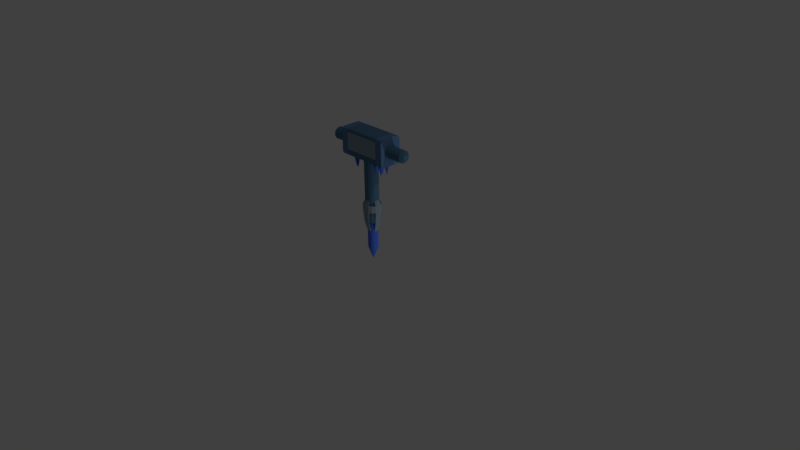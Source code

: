 # Source: frozenhammer.blend  (saved by Blender 2.77.0; exported with 4.5.12 LTS)
import bpy
from mathutils import Matrix  # noqa: F401  (used for matrix-valued properties, if any)

bpy.ops.wm.read_factory_settings(use_empty=True)
scene = bpy.context.scene
scene.name = 'Scene'

# ---- collections
col_collection_1 = bpy.data.collections.new('Collection 1'); scene.collection.children.link(col_collection_1)

# ---- materials (node trees are filled in below, after node groups)
mat_blue = bpy.data.materials.new('blue')
mat_blue.alpha_threshold = 0.0
mat_blue.use_transparent_shadow = False
mat_blue.diffuse_color = (0.073, 0.165, 0.8, 1.0)
mat_blue.roughness = 0.5
mat_gray = bpy.data.materials.new('gray')
mat_gray.alpha_threshold = 0.0
mat_gray.use_transparent_shadow = False
mat_gray.diffuse_color = (0.2469, 0.3279, 0.3931, 1.0)
mat_gray.roughness = 0.5
mat_orange = bpy.data.materials.new('orange')
mat_orange.alpha_threshold = 0.0
mat_orange.use_transparent_shadow = False
mat_orange.diffuse_color = (0.09914, 0.197, 0.3757, 1.0)
mat_orange.roughness = 0.5
mat_black = bpy.data.materials.new('black')
mat_black.alpha_threshold = 0.0
mat_black.use_transparent_shadow = False
mat_black.diffuse_color = (0.07466, 0.1701, 0.2738, 1.0)
mat_black.roughness = 0.5
mat_blue2 = bpy.data.materials.new('blue2')
mat_blue2.alpha_threshold = 0.0
mat_blue2.use_transparent_shadow = False
mat_blue2.diffuse_color = (0.073, 0.165, 0.8, 1.0)
mat_blue2.roughness = 0.5

# ---- material node trees

# ---- world
world_world = bpy.data.worlds.new('World'); scene.world = world_world
world_world.color = (0.05088, 0.05088, 0.05088)
world_world.use_sun_shadow = False
world_world.sun_shadow_jitter_overblur = 0.0
world_world.cycles.sampling_method = 'MANUAL'

# ---- cameras
cam_camera = bpy.data.cameras.new('Camera')
cam_camera.clip_end = 100.0
cam_camera.lens = 35.0
cam_camera.sensor_width = 32.0
cam_camera.sensor_height = 18.0
cam_camera.ortho_scale = 7.314
cam_camera.dof.focus_distance = 0.0
cam_camera.dof.aperture_fstop = 128.0

# ---- lights
light_lamp = bpy.data.lights.new('Lamp', 'POINT')
light_lamp.transmission_factor = 0.0
light_lamp.cutoff_distance = 30.0
light_lamp.energy = 100.0
light_lamp.shadow_buffer_clip_start = 1.001
light_lamp.shadow_soft_size = 0.1
light_lamp.shadow_maximum_resolution = 0.006
light_lamp.use_absolute_resolution = True
light_lamp_001 = bpy.data.lights.new('Lamp.001', 'POINT')
light_lamp_001.transmission_factor = 0.0
light_lamp_001.cutoff_distance = 30.0
light_lamp_001.energy = 100.0
light_lamp_001.shadow_buffer_clip_start = 1.001
light_lamp_001.shadow_soft_size = 0.1
light_lamp_001.shadow_maximum_resolution = 0.006
light_lamp_001.use_absolute_resolution = True

# ---- meshes
me_cylinder_005 = bpy.data.meshes.new('Cylinder.005')
me_cylinder_005.from_pydata([(0.0, 1.0, -1.0), (0.0, 1.0, -0.5322), (0.5878, 0.809, -1.0), (0.5878, 0.809, -0.5322), (0.9511, 0.309, -1.0), (0.9511, 0.309, -0.5322), (0.9511, -0.309, -1.0), (0.9511, -0.309, -0.5322), (0.5878, -0.809, -1.0), (0.5878, -0.809, -0.5322), (-8.742e-08, -1.0, -1.0), (-8.742e-08, -1.0, -0.5322), (-0.5878, -0.809, -1.0), (-0.5878, -0.809, -0.5322), (-0.9511, -0.309, -1.0), (-0.9511, -0.309, -0.5322), (-0.9511, 0.309, -1.0), (-0.9511, 0.309, -0.5322), (-0.5878, 0.809, -1.0), (-0.5878, 0.809, -0.5322), (2.815e-08, 0.07827, -5.207), (0.046, 0.06332, -5.207), (0.07444, 0.02419, -5.207), (0.07444, -0.02419, -5.207), (0.046, -0.06332, -5.207), (2.131e-08, -0.07827, -5.207), (-0.046, -0.06332, -5.207), (-0.07444, -0.02419, -5.207), (-0.07444, 0.02419, -5.207), (-0.046, 0.06332, -5.207)], [], [(0, 1, 3, 2), (2, 3, 5, 4), (4, 5, 7, 6), (6, 7, 9, 8), (8, 9, 11, 10), (10, 11, 13, 12), (12, 13, 15, 14), (14, 15, 17, 16), (3, 1, 19, 17, 15, 13, 11, 9, 7, 5), (16, 17, 19, 18), (18, 19, 1, 0), (16, 18, 29, 28), (20, 21, 22, 23, 24, 25, 26, 27, 28, 29), (14, 16, 28, 27), (12, 14, 27, 26), (10, 12, 26, 25), (8, 10, 25, 24), (6, 8, 24, 23), (0, 2, 21, 20), (4, 6, 23, 22), (2, 4, 22, 21), (18, 0, 20, 29)])
me_cylinder_005.materials.append(mat_blue)
me_cylinder_005.use_remesh_preserve_volume = False
me_cylinder_005.use_remesh_preserve_attributes = False
me_cylinder_005.use_mirror_vertex_groups = False
me_cylinder_005.update()
me_cube_001 = bpy.data.meshes.new('Cube.001')
me_cube_001.from_pydata([(-1.0, -1.0, -0.5), (-1.0, -1.0, 0.5), (-1.0, 1.0, -0.5), (-1.0, 1.0, 0.5), (1.0, -1.0, -0.5), (1.0, -1.0, 0.5), (1.0, 1.0, -0.5), (1.0, 1.0, 0.5), (-1.0, -1.0, 0.7451), (-1.0, -0.7451, 1.0), (-1.0, -0.9253, 0.9253), (-1.0, 0.7451, 1.0), (-1.0, 1.0, 0.7451), (-1.0, 0.9253, 0.9253), (1.0, 1.0, 0.7451), (1.0, 0.7451, 1.0), (1.0, 0.9253, 0.9253), (1.0, -0.7451, 1.0), (1.0, -1.0, 0.7451), (1.0, -0.9253, 0.9253), (-1.0, 1.0, -0.7451), (-1.0, 0.7451, -1.0), (-1.0, 0.9253, -0.9253), (-1.0, -0.7451, -1.0), (-1.0, -1.0, -0.7451), (-1.0, -0.9253, -0.9253), (1.0, 0.7451, -1.0), (1.0, 1.0, -0.7451), (1.0, 0.9253, -0.9253), (1.0, -1.0, -0.7451), (1.0, -0.7451, -1.0), (1.0, -0.9253, -0.9253), (-0.7143, 1.0, 0.5), (-0.4286, 1.0, 0.5), (-0.1429, 1.0, 0.5), (0.1429, 1.0, 0.5), (0.4286, 1.0, 0.5), (0.7143, 1.0, 0.5), (0.7143, 1.0, -0.5), (0.4286, 1.0, -0.5), (0.1429, 1.0, -0.5), (-0.1429, 1.0, -0.5), (-0.4286, 1.0, -0.5), (-0.7143, 1.0, -0.5), (0.7143, -1.0, 0.5), (0.4286, -1.0, 0.5), (0.1429, -1.0, 0.5), (-0.1429, -1.0, 0.5), (-0.4286, -1.0, 0.5), (-0.7143, -1.0, 0.5), (-0.7143, -1.0, -0.5), (-0.4286, -1.0, -0.5), (-0.1429, -1.0, -0.5), (0.1429, -1.0, -0.5), (0.4286, -1.0, -0.5), (0.7143, -1.0, -0.5), (-0.7143, 0.7451, 1.0), (-0.4286, 0.7451, 1.0), (-0.1429, 0.7451, 1.0), (0.1429, 0.7451, 1.0), (0.4286, 0.7451, 1.0), (0.7143, 0.7451, 1.0), (0.7143, 0.9253, 0.9253), (0.4286, 0.9253, 0.9253), (0.1429, 0.9253, 0.9253), (-0.1429, 0.9253, 0.9253), (-0.4286, 0.9253, 0.9253), (-0.7143, 0.9253, 0.9253), (0.7143, 1.0, 0.7451), (0.4286, 1.0, 0.7451), (0.1429, 1.0, 0.7451), (-0.1429, 1.0, 0.7451), (-0.4286, 1.0, 0.7451), (-0.7143, 1.0, 0.7451), (0.7143, -0.7451, 1.0), (0.4286, -0.7451, 1.0), (0.1429, -0.7451, 1.0), (-0.1429, -0.7451, 1.0), (-0.4286, -0.7451, 1.0), (-0.7143, -0.7451, 1.0), (-0.7143, -0.9253, 0.9253), (-0.4286, -0.9253, 0.9253), (-0.1429, -0.9253, 0.9253), (0.1429, -0.9253, 0.9253), (0.4286, -0.9253, 0.9253), (0.7143, -0.9253, 0.9253), (-0.7143, -1.0, 0.7451), (-0.4286, -1.0, 0.7451), (-0.1429, -1.0, 0.7451), (0.1429, -1.0, 0.7451), (0.4286, -1.0, 0.7451), (0.7143, -1.0, 0.7451), (0.7143, 0.7451, -1.0), (0.4286, 0.7451, -1.0), (0.1429, 0.7451, -1.0), (-0.1429, 0.7451, -1.0), (-0.4286, 0.7451, -1.0), (-0.7143, 0.7451, -1.0), (-0.7143, 0.9253, -0.9253), (-0.4286, 0.9253, -0.9253), (-0.1429, 0.9253, -0.9253), (0.1429, 0.9253, -0.9253), (0.4286, 0.9253, -0.9253), (0.7143, 0.9253, -0.9253), (-0.7143, 1.0, -0.7451), (-0.4286, 1.0, -0.7451), (-0.1429, 1.0, -0.7451), (0.1429, 1.0, -0.7451), (0.4286, 1.0, -0.7451), (0.7143, 1.0, -0.7451), (-0.7143, -0.7451, -1.0), (-0.4286, -0.7451, -1.0), (-0.1429, -0.7451, -1.0), (0.1429, -0.7451, -1.0), (0.4286, -0.7451, -1.0), (0.7143, -0.7451, -1.0), (0.7143, -0.9253, -0.9253), (0.4286, -0.9253, -0.9253), (0.1429, -0.9253, -0.9253), (-0.1429, -0.9253, -0.9253), (-0.4286, -0.9253, -0.9253), (-0.7143, -0.9253, -0.9253), (0.7143, -1.0, -0.7451), (0.4286, -1.0, -0.7451), (0.1429, -1.0, -0.7451), (-0.1429, -1.0, -0.7451), (-0.4286, -1.0, -0.7451), (-0.7143, -1.0, -0.7451), (-0.8571, 0.7451, -1.0), (0.8571, -0.7451, -1.0), (-1.0, 0.0, -1.0), (1.0, 0.0, -1.0), (0.8571, 0.7451, -1.0), (-0.8571, -0.7451, -1.0), (-0.7143, 0.0, -1.0), (0.7143, 0.0, -1.0), (-0.8571, 0.0, -1.0), (0.8571, 0.0, -1.0)], [], [(1, 3, 2, 0), (37, 7, 6, 38), (7, 5, 4, 6), (49, 1, 0, 50), (137, 132, 26, 131), (79, 56, 11, 9), (44, 5, 18, 91), (32, 3, 12, 73), (5, 7, 14, 16, 15, 17, 19, 18), (0, 2, 20, 22, 21, 130, 23, 25, 24), (38, 6, 27, 109), (50, 0, 24, 127), (6, 4, 29, 31, 30, 131, 26, 28, 27), (61, 15, 16, 62), (62, 16, 14, 68), (79, 9, 10, 80), (80, 10, 8, 86), (97, 128, 21, 22, 98), (98, 22, 20, 104), (115, 129, 30, 31, 116), (116, 31, 29, 122), (3, 1, 8, 10, 9, 11, 13, 12), (25, 121, 127, 24), (121, 120, 126, 127), (120, 119, 125, 126), (119, 118, 124, 125), (118, 117, 123, 124), (117, 116, 122, 123), (23, 133, 110, 121, 25), (110, 111, 120, 121), (111, 112, 119, 120), (112, 113, 118, 119), (113, 114, 117, 118), (114, 115, 116, 117), (28, 103, 109, 27), (103, 102, 108, 109), (102, 101, 107, 108), (101, 100, 106, 107), (100, 99, 105, 106), (99, 98, 104, 105), (26, 132, 92, 103, 28), (92, 93, 102, 103), (93, 94, 101, 102), (94, 95, 100, 101), (95, 96, 99, 100), (96, 97, 98, 99), (19, 85, 91, 18), (85, 84, 90, 91), (84, 83, 89, 90), (83, 82, 88, 89), (82, 81, 87, 88), (81, 80, 86, 87), (17, 74, 85, 19), (74, 75, 84, 85), (75, 76, 83, 84), (76, 77, 82, 83), (77, 78, 81, 82), (78, 79, 80, 81), (13, 67, 73, 12), (67, 66, 72, 73), (66, 65, 71, 72), (65, 64, 70, 71), (64, 63, 69, 70), (63, 62, 68, 69), (11, 56, 67, 13), (56, 57, 66, 67), (57, 58, 65, 66), (58, 59, 64, 65), (59, 60, 63, 64), (60, 61, 62, 63), (4, 55, 122, 29), (55, 54, 123, 122), (54, 53, 124, 123), (53, 52, 125, 124), (52, 51, 126, 125), (51, 50, 127, 126), (2, 43, 104, 20), (43, 42, 105, 104), (42, 41, 106, 105), (41, 40, 107, 106), (40, 39, 108, 107), (39, 38, 109, 108), (7, 37, 68, 14), (37, 36, 69, 68), (36, 35, 70, 69), (35, 34, 71, 70), (34, 33, 72, 71), (33, 32, 73, 72), (1, 49, 86, 8), (49, 48, 87, 86), (48, 47, 88, 87), (47, 46, 89, 88), (46, 45, 90, 89), (45, 44, 91, 90), (17, 15, 61, 74), (74, 61, 60, 75), (75, 60, 59, 76), (76, 59, 58, 77), (77, 58, 57, 78), (78, 57, 56, 79), (136, 128, 97, 134), (110, 134, 97, 96, 111), (111, 96, 95, 112), (112, 95, 94, 113), (113, 94, 93, 114), (114, 93, 92, 135, 115), (5, 44, 55, 4), (44, 45, 54, 55), (45, 46, 53, 54), (46, 47, 52, 53), (47, 48, 51, 52), (48, 49, 50, 51), (3, 32, 43, 2), (32, 33, 42, 43), (33, 34, 41, 42), (34, 35, 40, 41), (35, 36, 39, 40), (36, 37, 38, 39), (133, 136, 134, 110), (23, 130, 136, 133), (130, 21, 128, 136), (129, 137, 131, 30), (115, 135, 137, 129), (135, 92, 132, 137)])
me_cube_001.polygons.foreach_set('material_index', [1, 1, 1, 1, 1, 1, 1, 1, 1, 1, 1, 1, 1, 1, 1, 1, 1, 1, 1, 1, 1, 1, 1, 2, 2, 2, 2, 2, 1, 2, 2, 2, 2, 2, 1, 2, 2, 2, 2, 2, 1, 2, 2, 2, 2, 2, 1, 2, 2, 2, 2, 2, 1, 2, 2, 2, 2, 2, 1, 2, 2, 2, 2, 2, 1, 2, 2, 2, 2, 2, 1, 2, 2, 2, 2, 2, 1, 2, 2, 2, 2, 2, 1, 2, 2, 2, 2, 2, 1, 0, 0, 0, 0, 0, 1, 2, 2, 2, 2, 2, 4, 4, 4, 3, 4, 4, 1, 0, 0, 0, 0, 0, 1, 0, 0, 0, 0, 0, 4, 1, 1, 1, 4, 4])
me_cube_001.materials.append(mat_gray)
me_cube_001.materials.append(mat_orange)
me_cube_001.materials.append(mat_black)
me_cube_001.materials.append(mat_blue)
me_cube_001.materials.append(mat_blue2)
me_cube_001.use_remesh_preserve_volume = False
me_cube_001.use_remesh_preserve_attributes = False
me_cube_001.use_mirror_vertex_groups = False
me_cube_001.update()
me_cylinder = bpy.data.meshes.new('Cylinder')
me_cylinder.from_pydata([(0.0, 1.0, -1.0), (0.0, 1.0, 1.0), (0.3827, 0.9239, -1.0), (0.3827, 0.9239, 1.0), (0.7071, 0.7071, -1.0), (0.7071, 0.7071, 1.0), (0.9239, 0.3827, -1.0), (0.9239, 0.3827, 1.0), (1.0, -4.371e-08, -1.0), (1.0, -4.371e-08, 1.0), (0.9239, -0.3827, -1.0), (0.9239, -0.3827, 1.0), (0.7071, -0.7071, -1.0), (0.7071, -0.7071, 1.0), (0.3827, -0.9239, -1.0), (0.3827, -0.9239, 1.0), (1.51e-07, -1.0, -1.0), (1.51e-07, -1.0, 1.0), (-0.3827, -0.9239, -1.0), (-0.3827, -0.9239, 1.0), (-0.7071, -0.7071, -1.0), (-0.7071, -0.7071, 1.0), (-0.9239, -0.3827, -1.0), (-0.9239, -0.3827, 1.0), (-1.0, 1.192e-08, -1.0), (-1.0, 1.192e-08, 1.0), (-0.9239, 0.3827, -1.0), (-0.9239, 0.3827, 1.0), (-0.7071, 0.7071, -1.0), (-0.7071, 0.7071, 1.0), (-0.3827, 0.9239, -1.0), (-0.3827, 0.9239, 1.0)], [], [(0, 1, 3, 2), (2, 3, 5, 4), (4, 5, 7, 6), (6, 7, 9, 8), (8, 9, 11, 10), (10, 11, 13, 12), (12, 13, 15, 14), (14, 15, 17, 16), (16, 17, 19, 18), (18, 19, 21, 20), (20, 21, 23, 22), (22, 23, 25, 24), (24, 25, 27, 26), (26, 27, 29, 28), (3, 1, 31, 29, 27, 25, 23, 21, 19, 17, 15, 13, 11, 9, 7, 5), (28, 29, 31, 30), (30, 31, 1, 0), (0, 2, 4, 6, 8, 10, 12, 14, 16, 18, 20, 22, 24, 26, 28, 30)])
me_cylinder.materials.append(mat_black)
me_cylinder.use_remesh_preserve_volume = False
me_cylinder.use_remesh_preserve_attributes = False
me_cylinder.use_mirror_vertex_groups = False
me_cylinder.update()
me_cylinder_001 = bpy.data.meshes.new('Cylinder.001')
me_cylinder_001.from_pydata([(0.0, 1.0, -1.0), (0.0, 1.0, 1.0), (0.3827, 0.9239, -1.0), (0.3827, 0.9239, 1.0), (0.7071, 0.7071, -1.0), (0.7071, 0.7071, 1.0), (0.9239, 0.3827, -1.0), (0.9239, 0.3827, 1.0), (1.0, -4.371e-08, -1.0), (1.0, -4.371e-08, 1.0), (0.9239, -0.3827, -1.0), (0.9239, -0.3827, 1.0), (0.7071, -0.7071, -1.0), (0.7071, -0.7071, 1.0), (0.3827, -0.9239, -1.0), (0.3827, -0.9239, 1.0), (1.51e-07, -1.0, -1.0), (1.51e-07, -1.0, 1.0), (-0.3827, -0.9239, -1.0), (-0.3827, -0.9239, 1.0), (-0.7071, -0.7071, -1.0), (-0.7071, -0.7071, 1.0), (-0.9239, -0.3827, -1.0), (-0.9239, -0.3827, 1.0), (-1.0, 1.192e-08, -1.0), (-1.0, 1.192e-08, 1.0), (-0.9239, 0.3827, -1.0), (-0.9239, 0.3827, 1.0), (-0.7071, 0.7071, -1.0), (-0.7071, 0.7071, 1.0), (-0.3827, 0.9239, -1.0), (-0.3827, 0.9239, 1.0), (0.2027, 0.4893, 1.073), (3.508e-08, 0.5296, 1.073), (-0.2027, 0.4893, 1.073), (-0.3745, 0.3745, 1.073), (-0.4893, 0.2027, 1.073), (-0.5296, 8.944e-09, 1.073), (-0.4893, -0.2027, 1.073), (-0.3745, -0.3745, 1.073), (-0.2027, -0.4893, 1.073), (1.15e-07, -0.5296, 1.073), (0.2027, -0.4893, 1.073), (0.3745, -0.3745, 1.073), (0.4893, -0.2027, 1.073), (0.5296, -2.052e-08, 1.073), (0.4893, 0.2027, 1.073), (0.3745, 0.3745, 1.073), (3.508e-08, 0.5296, -1.073), (0.2027, 0.4893, -1.073), (0.3745, 0.3745, -1.073), (0.4893, 0.2027, -1.073), (0.5296, -2.052e-08, -1.073), (0.4893, -0.2027, -1.073), (0.3745, -0.3745, -1.073), (0.2027, -0.4893, -1.073), (1.15e-07, -0.5296, -1.073), (-0.2027, -0.4893, -1.073), (-0.3745, -0.3745, -1.073), (-0.4893, -0.2027, -1.073), (-0.5296, 8.944e-09, -1.073), (-0.4893, 0.2027, -1.073), (-0.3745, 0.3745, -1.073), (-0.2027, 0.4893, -1.073)], [], [(0, 1, 3, 2), (2, 3, 5, 4), (4, 5, 7, 6), (6, 7, 9, 8), (8, 9, 11, 10), (10, 11, 13, 12), (12, 13, 15, 14), (14, 15, 17, 16), (16, 17, 19, 18), (18, 19, 21, 20), (20, 21, 23, 22), (22, 23, 25, 24), (24, 25, 27, 26), (26, 27, 29, 28), (28, 29, 31, 30), (30, 31, 1, 0), (32, 33, 34, 35, 36, 37, 38, 39, 40, 41, 42, 43, 44, 45, 46, 47), (1, 33, 32, 3), (31, 34, 33, 1), (29, 35, 34, 31), (27, 36, 35, 29), (25, 37, 36, 27), (23, 38, 37, 25), (21, 39, 38, 23), (19, 40, 39, 21), (17, 41, 40, 19), (15, 42, 41, 17), (13, 43, 42, 15), (11, 44, 43, 13), (9, 45, 44, 11), (7, 46, 45, 9), (5, 47, 46, 7), (3, 32, 47, 5), (48, 49, 50, 51, 52, 53, 54, 55, 56, 57, 58, 59, 60, 61, 62, 63), (2, 49, 48, 0), (4, 50, 49, 2), (6, 51, 50, 4), (8, 52, 51, 6), (10, 53, 52, 8), (12, 54, 53, 10), (14, 55, 54, 12), (16, 56, 55, 14), (18, 57, 56, 16), (20, 58, 57, 18), (22, 59, 58, 20), (24, 60, 59, 22), (26, 61, 60, 24), (28, 62, 61, 26), (30, 63, 62, 28), (0, 48, 63, 30)])
me_cylinder_001.materials.append(mat_black)
me_cylinder_001.use_remesh_preserve_volume = False
me_cylinder_001.use_remesh_preserve_attributes = False
me_cylinder_001.use_mirror_vertex_groups = False
me_cylinder_001.update()
me_cylinder_002 = bpy.data.meshes.new('Cylinder.002')
me_cylinder_002.from_pydata([(0.0, 1.0, -1.0), (0.0, 1.0, 1.0), (0.3827, 0.9239, -1.0), (0.3827, 0.9239, 1.0), (0.7071, 0.7071, -1.0), (0.7071, 0.7071, 1.0), (0.9239, 0.3827, -1.0), (0.9239, 0.3827, 1.0), (1.0, -4.371e-08, -1.0), (1.0, -4.371e-08, 1.0), (0.9239, -0.3827, -1.0), (0.9239, -0.3827, 1.0), (0.7071, -0.7071, -1.0), (0.7071, -0.7071, 1.0), (0.3827, -0.9239, -1.0), (0.3827, -0.9239, 1.0), (1.51e-07, -1.0, -1.0), (1.51e-07, -1.0, 1.0), (-0.3827, -0.9239, -1.0), (-0.3827, -0.9239, 1.0), (-0.7071, -0.7071, -1.0), (-0.7071, -0.7071, 1.0), (-0.9239, -0.3827, -1.0), (-0.9239, -0.3827, 1.0), (-1.0, 1.192e-08, -1.0), (-1.0, 1.192e-08, 1.0), (-0.9239, 0.3827, -1.0), (-0.9239, 0.3827, 1.0), (-0.7071, 0.7071, -1.0), (-0.7071, 0.7071, 1.0), (-0.3827, 0.9239, -1.0), (-0.3827, 0.9239, 1.0)], [], [(0, 1, 3, 2), (2, 3, 5, 4), (4, 5, 7, 6), (6, 7, 9, 8), (8, 9, 11, 10), (10, 11, 13, 12), (12, 13, 15, 14), (14, 15, 17, 16), (16, 17, 19, 18), (18, 19, 21, 20), (20, 21, 23, 22), (22, 23, 25, 24), (24, 25, 27, 26), (26, 27, 29, 28), (3, 1, 31, 29, 27, 25, 23, 21, 19, 17, 15, 13, 11, 9, 7, 5), (28, 29, 31, 30), (30, 31, 1, 0), (0, 2, 4, 6, 8, 10, 12, 14, 16, 18, 20, 22, 24, 26, 28, 30)])
me_cylinder_002.materials.append(mat_black)
me_cylinder_002.use_remesh_preserve_volume = False
me_cylinder_002.use_remesh_preserve_attributes = False
me_cylinder_002.use_mirror_vertex_groups = False
me_cylinder_002.update()
me_cylinder_003 = bpy.data.meshes.new('Cylinder.003')
me_cylinder_003.from_pydata([(0.0, 1.0, -1.0), (0.0, 1.0, 1.0), (0.3827, 0.9239, -1.0), (0.3827, 0.9239, 1.0), (0.7071, 0.7071, -1.0), (0.7071, 0.7071, 1.0), (0.9239, 0.3827, -1.0), (0.9239, 0.3827, 1.0), (1.0, -4.371e-08, -1.0), (1.0, -4.371e-08, 1.0), (0.9239, -0.3827, -1.0), (0.9239, -0.3827, 1.0), (0.7071, -0.7071, -1.0), (0.7071, -0.7071, 1.0), (0.3827, -0.9239, -1.0), (0.3827, -0.9239, 1.0), (1.51e-07, -1.0, -1.0), (1.51e-07, -1.0, 1.0), (-0.3827, -0.9239, -1.0), (-0.3827, -0.9239, 1.0), (-0.7071, -0.7071, -1.0), (-0.7071, -0.7071, 1.0), (-0.9239, -0.3827, -1.0), (-0.9239, -0.3827, 1.0), (-1.0, 1.192e-08, -1.0), (-1.0, 1.192e-08, 1.0), (-0.9239, 0.3827, -1.0), (-0.9239, 0.3827, 1.0), (-0.7071, 0.7071, -1.0), (-0.7071, 0.7071, 1.0), (-0.3827, 0.9239, -1.0), (-0.3827, 0.9239, 1.0)], [], [(0, 1, 3, 2), (2, 3, 5, 4), (4, 5, 7, 6), (6, 7, 9, 8), (8, 9, 11, 10), (10, 11, 13, 12), (12, 13, 15, 14), (14, 15, 17, 16), (16, 17, 19, 18), (18, 19, 21, 20), (20, 21, 23, 22), (22, 23, 25, 24), (24, 25, 27, 26), (26, 27, 29, 28), (3, 1, 31, 29, 27, 25, 23, 21, 19, 17, 15, 13, 11, 9, 7, 5), (28, 29, 31, 30), (30, 31, 1, 0), (0, 2, 4, 6, 8, 10, 12, 14, 16, 18, 20, 22, 24, 26, 28, 30)])
me_cylinder_003.materials.append(mat_black)
me_cylinder_003.use_remesh_preserve_volume = False
me_cylinder_003.use_remesh_preserve_attributes = False
me_cylinder_003.use_mirror_vertex_groups = False
me_cylinder_003.update()
me_cylinder_004 = bpy.data.meshes.new('Cylinder.004')
me_cylinder_004.from_pydata([(0.2134, 0.5153, -11.24), (0.3944, 0.3944, -11.24), (0.5153, 0.2134, -11.24), (0.5577, -3.725e-08, -11.24), (0.5153, -0.2134, -11.24), (0.3944, -0.3944, -11.24), (0.2134, -0.5153, -11.24), (8.523e-07, -0.5577, -11.24), (-0.2134, -0.5153, -11.24), (-0.3944, -0.3944, -11.24), (-0.5153, -0.2134, -11.24), (-0.5577, -3.725e-08, -11.24), (-0.5153, 0.2134, -11.24), (-0.3944, 0.3944, -11.24), (-0.2134, 0.5153, -11.24), (5.32e-07, 0.5577, -11.24), (-4.657e-08, 0.8672, -1.0), (0.0, 1.0, -0.8698), (-4.843e-08, 0.8672, 1.0), (0.0, 1.0, 0.8698), (0.3319, 0.8012, -1.0), (0.3827, 0.9239, -0.8698), (0.3319, 0.8012, 1.0), (0.3827, 0.9239, 0.8698), (0.6132, 0.6132, -1.0), (0.7071, 0.7071, -0.8698), (0.6132, 0.6132, 1.0), (0.7071, 0.7071, 0.8698), (0.8012, 0.3319, -1.0), (0.9239, 0.3827, -0.8698), (0.8012, 0.3319, 1.0), (0.9239, 0.3827, 0.8698), (0.8672, -4.47e-08, -1.0), (1.0, -4.371e-08, -0.8698), (0.8672, -4.47e-08, 1.0), (1.0, -4.371e-08, 0.8698), (0.8012, -0.3319, -1.0), (0.9239, -0.3827, -0.8698), (0.8012, -0.3319, 1.0), (0.9239, -0.3827, 0.8698), (0.6132, -0.6132, -1.0), (0.7071, -0.7071, -0.8698), (0.6132, -0.6132, 1.0), (0.7071, -0.7071, 0.8698), (0.3319, -0.8012, -1.0), (0.3827, -0.9239, -0.8698), (0.3319, -0.8012, 1.0), (0.3827, -0.9239, 0.8698), (1.118e-07, -0.8672, -1.0), (1.51e-07, -1.0, -0.8698), (1.08e-07, -0.8672, 1.0), (1.51e-07, -1.0, 0.8698), (-0.3319, -0.8012, -1.0), (-0.3827, -0.9239, -0.8698), (-0.3319, -0.8012, 1.0), (-0.3827, -0.9239, 0.8698), (-0.6132, -0.6132, -1.0), (-0.7071, -0.7071, -0.8698), (-0.6132, -0.6132, 1.0), (-0.7071, -0.7071, 0.8698), (-0.8012, -0.3319, -1.0), (-0.9239, -0.3827, -0.8698), (-0.8012, -0.3319, 1.0), (-0.9239, -0.3827, 0.8698), (-0.8672, -5.588e-09, -1.0), (-1.0, 1.192e-08, -0.8698), (-0.8672, -7.451e-09, 1.0), (-1.0, 1.192e-08, 0.8698), (-0.8012, 0.3319, -1.0), (-0.9239, 0.3827, -0.8698), (-0.8012, 0.3319, 1.0), (-0.9239, 0.3827, 0.8698), (-0.6132, 0.6132, -1.0), (-0.7071, 0.7071, -0.8698), (-0.6132, 0.6132, 1.0), (-0.7071, 0.7071, 0.8698), (-0.3319, 0.8012, -1.0), (-0.3827, 0.9239, -0.8698), (-0.3319, 0.8012, 1.0), (-0.3827, 0.9239, 0.8698), (-0.2134, 0.5153, -4.052), (-0.3319, 0.8012, -3.748), (-0.3944, 0.3944, -4.052), (-0.6132, 0.6132, -3.748), (-0.5153, 0.2134, -4.052), (-0.8012, 0.3319, -3.748), (-0.5577, -3.725e-08, -4.052), (-0.8672, -5.588e-09, -3.748), (-0.5153, -0.2134, -4.052), (-0.8012, -0.3319, -3.748), (-0.3944, -0.3944, -4.052), (-0.6132, -0.6132, -3.748), (-0.2134, -0.5153, -4.052), (-0.3319, -0.8012, -3.748), (1.937e-07, -0.5577, -4.052), (1.612e-07, -0.8672, -3.748), (0.2134, -0.5153, -4.052), (0.3319, -0.8012, -3.748), (0.3944, -0.3944, -4.052), (0.6132, -0.6132, -3.748), (0.5153, -0.2134, -4.052), (0.8012, -0.3319, -3.748), (0.5577, -3.725e-08, -4.052), (0.8672, -4.47e-08, -3.748), (0.5153, 0.2134, -4.052), (0.8012, 0.3319, -3.748), (0.3944, 0.3944, -4.052), (0.6132, 0.6132, -3.748), (-1.267e-07, 0.5577, -4.052), (2.84e-09, 0.8672, -3.748), (0.2134, 0.5153, -4.052), (0.3319, 0.8012, -3.748), (1.307e-06, 0.07467, -14.3), (-0.02857, 0.06899, -14.3), (0.0528, 0.0528, -14.3), (0.02858, 0.06899, -14.3), (-0.07467, -6.676e-09, -14.3), (-0.06899, -0.02858, -14.3), (-0.0528, -0.0528, -14.3), (-0.02857, -0.06899, -14.3), (1.35e-06, -0.07467, -14.3), (0.02858, -0.06899, -14.3), (0.0528, -0.0528, -14.3), (0.06899, -0.02858, -14.3), (0.07467, -6.676e-09, -14.3), (0.06899, 0.02858, -14.3), (-0.0528, 0.0528, -14.3), (-0.06899, 0.02858, -14.3), (2.832e-08, 0.787, -3.842), (7.058e-08, 0.9075, -3.724), (0.3473, 0.8384, -3.724), (0.3012, 0.7271, -3.842), (0.8384, 0.3473, -3.724), (0.7271, 0.3012, -3.842), (0.9075, -3.995e-08, -3.724), (0.787, -4.085e-08, -3.842), (0.8384, -0.3473, -3.724), (0.7271, -0.3012, -3.842), (0.3473, -0.8384, -3.724), (0.3012, -0.7271, -3.842), (2.076e-07, -0.9075, -3.724), (1.72e-07, -0.787, -3.842), (-0.3473, -0.8384, -3.724), (-0.3012, -0.7271, -3.842), (-0.8384, -0.3473, -3.724), (-0.7271, -0.3012, -3.842), (-0.9075, 1.054e-08, -3.724), (-0.787, -5.356e-09, -3.842), (-0.8384, 0.3473, -3.724), (-0.7271, 0.3012, -3.842), (-0.3473, 0.8384, -3.724), (-0.3012, 0.7271, -3.842), (6.18e-08, 0.477, -6.582), (8.741e-08, 0.55, -6.511), (0.2105, 0.5081, -6.511), (0.1825, 0.4407, -6.582), (0.5081, 0.2105, -6.511), (0.4407, 0.1825, -6.582), (0.55, -2.666e-08, -6.511), (0.477, -2.721e-08, -6.582), (0.5081, -0.2105, -6.511), (0.4407, -0.1825, -6.582), (0.2105, -0.5081, -6.511), (0.1825, -0.4407, -6.582), (1.705e-07, -0.55, -6.511), (1.489e-07, -0.477, -6.582), (-0.2105, -0.5081, -6.511), (-0.1825, -0.4407, -6.582), (-0.5081, -0.2105, -6.511), (-0.4407, -0.1825, -6.582), (-0.55, 3.937e-09, -6.511), (-0.477, -5.695e-09, -6.582), (-0.5081, 0.2105, -6.511), (-0.4407, 0.1825, -6.582), (-0.2105, 0.5081, -6.511), (-0.1825, 0.4407, -6.582), (0.2436, 0.5881, 2.37), (0.2809, 0.6782, 2.275), (1.255e-08, 0.734, 2.275), (-2.3e-08, 0.6366, 2.37), (0.5881, 0.2436, 2.37), (0.6782, 0.2809, 2.275), (0.6366, -3.215e-08, 2.37), (0.734, -3.142e-08, 2.275), (0.5881, -0.2436, 2.37), (0.6782, -0.2809, 2.275), (0.2436, -0.5881, 2.37), (0.2809, -0.6782, 2.275), (9.185e-08, -0.6366, 2.37), (1.234e-07, -0.734, 2.275), (-0.2436, -0.5881, 2.37), (-0.2809, -0.6782, 2.275), (-0.5881, -0.2436, 2.37), (-0.6782, -0.2809, 2.275), (-0.6366, -4.808e-09, 2.37), (-0.734, 9.414e-09, 2.275), (-0.5881, 0.2436, 2.37), (-0.6782, 0.2809, 2.275), (-0.2436, 0.5881, 2.37), (-0.2809, 0.6782, 2.275), (1.204e-06, 0.01178, -14.38), (-0.004506, 0.01088, -14.38), (0.008329, 0.008328, -14.38), (0.004508, 0.01088, -14.38), (-0.01178, -2.005e-09, -14.38), (-0.01088, -0.004507, -14.38), (-0.008327, -0.008328, -14.38), (-0.004506, -0.01088, -14.38), (1.211e-06, -0.01178, -14.38), (0.004508, -0.01088, -14.38), (0.008329, -0.008328, -14.38), (0.01088, -0.004507, -14.38), (0.01178, -2.005e-09, -14.38), (0.01088, 0.004507, -14.38), (-0.008327, 0.008328, -14.38), (-0.01088, 0.004507, -14.38)], [], [(77, 79, 19, 17), (25, 27, 31, 29), (29, 31, 35, 33), (33, 35, 39, 37), (37, 39, 43, 41), (41, 43, 47, 45), (45, 47, 51, 49), (49, 51, 55, 53), (53, 55, 59, 57), (57, 59, 63, 61), (61, 63, 67, 65), (65, 67, 71, 69), (69, 71, 75, 73), (73, 75, 79, 77), (21, 23, 27, 25), (72, 76, 81, 83), (22, 18, 78, 74, 70, 66, 62, 58, 54, 50, 46, 42, 38, 34, 30, 26), (17, 19, 23, 21), (36, 32, 135, 137), (35, 31, 181, 183), (21, 25, 24, 20), (27, 23, 22, 26), (25, 29, 28, 24), (31, 27, 26, 30), (49, 53, 142, 140), (34, 38, 184, 182), (76, 77, 150, 151), (54, 55, 191, 190), (37, 41, 40, 36), (43, 39, 38, 42), (41, 45, 44, 40), (47, 43, 42, 46), (29, 33, 134, 132), (39, 35, 183, 185), (37, 36, 137, 136), (79, 78, 198, 199), (53, 57, 56, 52), (59, 55, 54, 58), (57, 61, 60, 56), (63, 59, 58, 62), (16, 76, 151, 128), (18, 22, 176, 179), (33, 37, 136, 134), (38, 39, 185, 184), (69, 73, 72, 68), (75, 71, 70, 74), (73, 77, 76, 72), (79, 75, 74, 78), (60, 61, 144, 145), (62, 66, 194, 192), (82, 80, 14, 13), (32, 36, 101, 103), (52, 56, 91, 93), (28, 32, 103, 105), (48, 52, 93, 95), (68, 72, 83, 85), (24, 28, 105, 107), (44, 48, 95, 97), (64, 68, 85, 87), (20, 24, 107, 111), (40, 44, 97, 99), (60, 64, 87, 89), (16, 20, 111, 109), (36, 40, 99, 101), (14, 15, 112, 113), (56, 60, 89, 91), (108, 80, 81, 109), (80, 82, 83, 81), (82, 84, 85, 83), (84, 86, 87, 85), (86, 88, 89, 87), (88, 90, 91, 89), (90, 92, 93, 91), (92, 94, 95, 93), (94, 96, 97, 95), (96, 98, 99, 97), (98, 100, 101, 99), (100, 102, 103, 101), (102, 104, 105, 103), (104, 106, 107, 105), (106, 110, 111, 107), (110, 108, 109, 111), (76, 16, 109, 81), (92, 90, 9, 8), (102, 100, 4, 3), (88, 86, 11, 10), (98, 96, 6, 5), (110, 106, 1, 0), (84, 82, 13, 12), (94, 92, 8, 7), (104, 102, 3, 2), (80, 108, 15, 14), (90, 88, 10, 9), (100, 98, 5, 4), (108, 110, 0, 15), (86, 84, 12, 11), (96, 94, 7, 6), (106, 104, 2, 1), (124, 123, 211, 212), (12, 13, 126, 127), (11, 12, 127, 116), (13, 14, 113, 126), (6, 7, 120, 121), (15, 0, 115, 112), (0, 1, 114, 115), (1, 2, 125, 114), (10, 11, 116, 117), (3, 4, 123, 124), (4, 5, 122, 123), (5, 6, 121, 122), (2, 3, 124, 125), (7, 8, 119, 120), (8, 9, 118, 119), (9, 10, 117, 118), (138, 140, 164, 162), (144, 146, 170, 168), (133, 132, 156, 157), (150, 129, 153, 174), (139, 138, 162, 163), (145, 144, 168, 169), (131, 128, 152, 155), (151, 150, 174, 175), (53, 52, 143, 142), (45, 49, 140, 138), (32, 28, 133, 135), (65, 69, 148, 146), (52, 48, 141, 143), (28, 29, 132, 133), (69, 68, 149, 148), (17, 21, 130, 129), (61, 65, 146, 144), (48, 44, 139, 141), (68, 64, 147, 149), (21, 20, 131, 130), (44, 45, 138, 139), (20, 16, 128, 131), (77, 17, 129, 150), (64, 60, 145, 147), (153, 154, 155, 152), (156, 158, 159, 157), (158, 160, 161, 159), (162, 164, 165, 163), (164, 166, 167, 165), (168, 170, 171, 169), (170, 172, 173, 171), (174, 153, 152, 175), (128, 151, 175, 152), (132, 134, 158, 156), (147, 145, 169, 171), (141, 139, 163, 165), (135, 133, 157, 159), (146, 148, 172, 170), (140, 142, 166, 164), (134, 136, 160, 158), (148, 149, 173, 172), (129, 130, 154, 153), (142, 143, 167, 166), (136, 137, 161, 160), (149, 147, 171, 173), (130, 131, 155, 154), (143, 141, 165, 167), (137, 135, 159, 161), (177, 178, 179, 176), (183, 181, 180, 182), (185, 183, 182, 184), (189, 187, 186, 188), (191, 189, 188, 190), (195, 193, 192, 194), (197, 195, 194, 196), (178, 199, 198, 179), (55, 51, 189, 191), (31, 30, 180, 181), (30, 34, 182, 180), (70, 71, 197, 196), (50, 54, 190, 188), (51, 47, 187, 189), (71, 67, 195, 197), (22, 23, 177, 176), (47, 46, 186, 187), (46, 50, 188, 186), (66, 70, 196, 194), (23, 19, 178, 177), (19, 79, 199, 178), (67, 63, 193, 195), (63, 62, 192, 193), (78, 18, 179, 198), (200, 203, 202, 213, 212, 211, 210, 209, 208, 207, 206, 205, 204, 215, 214, 201), (119, 118, 206, 207), (122, 121, 209, 210), (121, 120, 208, 209), (120, 119, 207, 208), (123, 122, 210, 211), (118, 117, 205, 206), (125, 124, 212, 213), (116, 127, 215, 204), (127, 126, 214, 215), (113, 112, 200, 201), (126, 113, 201, 214), (112, 115, 203, 200), (115, 114, 202, 203), (114, 125, 213, 202), (117, 116, 204, 205)])
me_cylinder_004.polygons.foreach_set('material_index', [1, 1, 1, 1, 1, 1, 1, 1, 1, 1, 1, 1, 1, 1, 1, 0, 0, 1, 0, 1, 1, 1, 1, 1, 1, 1, 1, 1, 1, 1, 1, 1, 1, 1, 1, 1, 1, 1, 1, 1, 0, 1, 1, 1, 1, 1, 1, 1, 1, 1, 2, 0, 0, 0, 0, 0, 0, 0, 0, 0, 0, 0, 0, 0, 2, 0, 0, 0, 0, 0, 0, 0, 0, 0, 0, 0, 0, 0, 0, 0, 0, 0, 0, 2, 2, 2, 2, 2, 2, 2, 2, 2, 2, 2, 2, 2, 2, 2, 2, 2, 2, 2, 2, 2, 2, 2, 2, 2, 2, 2, 2, 2, 2, 2, 1, 1, 1, 1, 1, 1, 1, 1, 1, 1, 0, 1, 0, 1, 1, 1, 1, 0, 0, 0, 1, 0, 1, 0, 0, 0, 0, 0, 0, 0, 0, 0, 1, 1, 1, 1, 1, 1, 1, 1, 1, 1, 1, 1, 1, 0, 1, 1, 1, 1, 1, 1, 1, 1, 1, 1, 1, 1, 1, 1, 1, 1, 1, 1, 1, 1, 1, 1, 1, 1, 1, 1, 0, 2, 2, 2, 2, 2, 2, 2, 0, 0, 2, 2, 2, 2, 2, 2])
me_cylinder_004.materials.append(mat_black)
me_cylinder_004.materials.append(mat_gray)
me_cylinder_004.materials.append(mat_blue)
me_cylinder_004.use_remesh_preserve_volume = False
me_cylinder_004.use_remesh_preserve_attributes = False
me_cylinder_004.use_mirror_vertex_groups = False
me_cylinder_004.update()
me_cylinder_006 = bpy.data.meshes.new('Cylinder.006')
me_cylinder_006.from_pydata([(0.0, 1.0, -1.0), (0.0, 1.0, -0.5322), (0.5878, 0.809, -1.0), (0.5878, 0.809, -0.5322), (0.9511, 0.309, -1.0), (0.9511, 0.309, -0.5322), (0.9511, -0.309, -1.0), (0.9511, -0.309, -0.5322), (0.5878, -0.809, -1.0), (0.5878, -0.809, -0.5322), (-8.742e-08, -1.0, -1.0), (-8.742e-08, -1.0, -0.5322), (-0.5878, -0.809, -1.0), (-0.5878, -0.809, -0.5322), (-0.9511, -0.309, -1.0), (-0.9511, -0.309, -0.5322), (-0.9511, 0.309, -1.0), (-0.9511, 0.309, -0.5322), (-0.5878, 0.809, -1.0), (-0.5878, 0.809, -0.5322), (2.815e-08, 0.07827, -5.207), (0.046, 0.06332, -5.207), (0.07444, 0.02419, -5.207), (0.07444, -0.02419, -5.207), (0.046, -0.06332, -5.207), (2.131e-08, -0.07827, -5.207), (-0.046, -0.06332, -5.207), (-0.07444, -0.02419, -5.207), (-0.07444, 0.02419, -5.207), (-0.046, 0.06332, -5.207)], [], [(0, 1, 3, 2), (2, 3, 5, 4), (4, 5, 7, 6), (6, 7, 9, 8), (8, 9, 11, 10), (10, 11, 13, 12), (12, 13, 15, 14), (14, 15, 17, 16), (3, 1, 19, 17, 15, 13, 11, 9, 7, 5), (16, 17, 19, 18), (18, 19, 1, 0), (16, 18, 29, 28), (20, 21, 22, 23, 24, 25, 26, 27, 28, 29), (14, 16, 28, 27), (12, 14, 27, 26), (10, 12, 26, 25), (8, 10, 25, 24), (6, 8, 24, 23), (0, 2, 21, 20), (4, 6, 23, 22), (2, 4, 22, 21), (18, 0, 20, 29)])
me_cylinder_006.materials.append(mat_blue)
me_cylinder_006.use_remesh_preserve_volume = False
me_cylinder_006.use_remesh_preserve_attributes = False
me_cylinder_006.use_mirror_vertex_groups = False
me_cylinder_006.update()
me_cylinder_007 = bpy.data.meshes.new('Cylinder.007')
me_cylinder_007.from_pydata([(0.0, 1.0, -1.0), (0.0, 1.0, -0.5322), (0.5878, 0.809, -1.0), (0.5878, 0.809, -0.5322), (0.9511, 0.309, -1.0), (0.9511, 0.309, -0.5322), (0.9511, -0.309, -1.0), (0.9511, -0.309, -0.5322), (0.5878, -0.809, -1.0), (0.5878, -0.809, -0.5322), (-8.742e-08, -1.0, -1.0), (-8.742e-08, -1.0, -0.5322), (-0.5878, -0.809, -1.0), (-0.5878, -0.809, -0.5322), (-0.9511, -0.309, -1.0), (-0.9511, -0.309, -0.5322), (-0.9511, 0.309, -1.0), (-0.9511, 0.309, -0.5322), (-0.5878, 0.809, -1.0), (-0.5878, 0.809, -0.5322), (2.815e-08, 0.07827, -5.207), (0.046, 0.06332, -5.207), (0.07444, 0.02419, -5.207), (0.07444, -0.02419, -5.207), (0.046, -0.06332, -5.207), (2.131e-08, -0.07827, -5.207), (-0.046, -0.06332, -5.207), (-0.07444, -0.02419, -5.207), (-0.07444, 0.02419, -5.207), (-0.046, 0.06332, -5.207)], [], [(0, 1, 3, 2), (2, 3, 5, 4), (4, 5, 7, 6), (6, 7, 9, 8), (8, 9, 11, 10), (10, 11, 13, 12), (12, 13, 15, 14), (14, 15, 17, 16), (3, 1, 19, 17, 15, 13, 11, 9, 7, 5), (16, 17, 19, 18), (18, 19, 1, 0), (16, 18, 29, 28), (20, 21, 22, 23, 24, 25, 26, 27, 28, 29), (14, 16, 28, 27), (12, 14, 27, 26), (10, 12, 26, 25), (8, 10, 25, 24), (6, 8, 24, 23), (0, 2, 21, 20), (4, 6, 23, 22), (2, 4, 22, 21), (18, 0, 20, 29)])
me_cylinder_007.materials.append(mat_blue)
me_cylinder_007.use_remesh_preserve_volume = False
me_cylinder_007.use_remesh_preserve_attributes = False
me_cylinder_007.use_mirror_vertex_groups = False
me_cylinder_007.update()
me_cylinder_008 = bpy.data.meshes.new('Cylinder.008')
me_cylinder_008.from_pydata([(0.0, 1.0, -1.0), (0.0, 1.0, -0.5322), (0.5878, 0.809, -1.0), (0.5878, 0.809, -0.5322), (0.9511, 0.309, -1.0), (0.9511, 0.309, -0.5322), (0.9511, -0.309, -1.0), (0.9511, -0.309, -0.5322), (0.5878, -0.809, -1.0), (0.5878, -0.809, -0.5322), (-8.742e-08, -1.0, -1.0), (-8.742e-08, -1.0, -0.5322), (-0.5878, -0.809, -1.0), (-0.5878, -0.809, -0.5322), (-0.9511, -0.309, -1.0), (-0.9511, -0.309, -0.5322), (-0.9511, 0.309, -1.0), (-0.9511, 0.309, -0.5322), (-0.5878, 0.809, -1.0), (-0.5878, 0.809, -0.5322), (2.815e-08, 0.07827, -5.207), (0.046, 0.06332, -5.207), (0.07444, 0.02419, -5.207), (0.07444, -0.02419, -5.207), (0.046, -0.06332, -5.207), (2.131e-08, -0.07827, -5.207), (-0.046, -0.06332, -5.207), (-0.07444, -0.02419, -5.207), (-0.07444, 0.02419, -5.207), (-0.046, 0.06332, -5.207)], [], [(0, 1, 3, 2), (2, 3, 5, 4), (4, 5, 7, 6), (6, 7, 9, 8), (8, 9, 11, 10), (10, 11, 13, 12), (12, 13, 15, 14), (14, 15, 17, 16), (3, 1, 19, 17, 15, 13, 11, 9, 7, 5), (16, 17, 19, 18), (18, 19, 1, 0), (16, 18, 29, 28), (20, 21, 22, 23, 24, 25, 26, 27, 28, 29), (14, 16, 28, 27), (12, 14, 27, 26), (10, 12, 26, 25), (8, 10, 25, 24), (6, 8, 24, 23), (0, 2, 21, 20), (4, 6, 23, 22), (2, 4, 22, 21), (18, 0, 20, 29)])
me_cylinder_008.materials.append(mat_blue)
me_cylinder_008.use_remesh_preserve_volume = False
me_cylinder_008.use_remesh_preserve_attributes = False
me_cylinder_008.use_mirror_vertex_groups = False
me_cylinder_008.update()
me_cylinder_009 = bpy.data.meshes.new('Cylinder.009')
me_cylinder_009.from_pydata([(0.0, 1.0, -1.0), (0.0, 1.0, -0.5322), (0.5878, 0.809, -1.0), (0.5878, 0.809, -0.5322), (0.9511, 0.309, -1.0), (0.9511, 0.309, -0.5322), (0.9511, -0.309, -1.0), (0.9511, -0.309, -0.5322), (0.5878, -0.809, -1.0), (0.5878, -0.809, -0.5322), (-8.742e-08, -1.0, -1.0), (-8.742e-08, -1.0, -0.5322), (-0.5878, -0.809, -1.0), (-0.5878, -0.809, -0.5322), (-0.9511, -0.309, -1.0), (-0.9511, -0.309, -0.5322), (-0.9511, 0.309, -1.0), (-0.9511, 0.309, -0.5322), (-0.5878, 0.809, -1.0), (-0.5878, 0.809, -0.5322), (2.815e-08, 0.07827, -5.207), (0.046, 0.06332, -5.207), (0.07444, 0.02419, -5.207), (0.07444, -0.02419, -5.207), (0.046, -0.06332, -5.207), (2.131e-08, -0.07827, -5.207), (-0.046, -0.06332, -5.207), (-0.07444, -0.02419, -5.207), (-0.07444, 0.02419, -5.207), (-0.046, 0.06332, -5.207)], [], [(0, 1, 3, 2), (2, 3, 5, 4), (4, 5, 7, 6), (6, 7, 9, 8), (8, 9, 11, 10), (10, 11, 13, 12), (12, 13, 15, 14), (14, 15, 17, 16), (3, 1, 19, 17, 15, 13, 11, 9, 7, 5), (16, 17, 19, 18), (18, 19, 1, 0), (16, 18, 29, 28), (20, 21, 22, 23, 24, 25, 26, 27, 28, 29), (14, 16, 28, 27), (12, 14, 27, 26), (10, 12, 26, 25), (8, 10, 25, 24), (6, 8, 24, 23), (0, 2, 21, 20), (4, 6, 23, 22), (2, 4, 22, 21), (18, 0, 20, 29)])
me_cylinder_009.materials.append(mat_blue)
me_cylinder_009.use_remesh_preserve_volume = False
me_cylinder_009.use_remesh_preserve_attributes = False
me_cylinder_009.use_mirror_vertex_groups = False
me_cylinder_009.update()
me_cylinder_010 = bpy.data.meshes.new('Cylinder.010')
me_cylinder_010.from_pydata([(0.0, 1.0, -1.0), (0.0, 1.0, -0.5322), (0.5878, 0.809, -1.0), (0.5878, 0.809, -0.5322), (0.9511, 0.309, -1.0), (0.9511, 0.309, -0.5322), (0.9511, -0.309, -1.0), (0.9511, -0.309, -0.5322), (0.5878, -0.809, -1.0), (0.5878, -0.809, -0.5322), (-8.742e-08, -1.0, -1.0), (-8.742e-08, -1.0, -0.5322), (-0.5878, -0.809, -1.0), (-0.5878, -0.809, -0.5322), (-0.9511, -0.309, -1.0), (-0.9511, -0.309, -0.5322), (-0.9511, 0.309, -1.0), (-0.9511, 0.309, -0.5322), (-0.5878, 0.809, -1.0), (-0.5878, 0.809, -0.5322), (2.815e-08, 0.07827, -5.207), (0.046, 0.06332, -5.207), (0.07444, 0.02419, -5.207), (0.07444, -0.02419, -5.207), (0.046, -0.06332, -5.207), (2.131e-08, -0.07827, -5.207), (-0.046, -0.06332, -5.207), (-0.07444, -0.02419, -5.207), (-0.07444, 0.02419, -5.207), (-0.046, 0.06332, -5.207)], [], [(0, 1, 3, 2), (2, 3, 5, 4), (4, 5, 7, 6), (6, 7, 9, 8), (8, 9, 11, 10), (10, 11, 13, 12), (12, 13, 15, 14), (14, 15, 17, 16), (3, 1, 19, 17, 15, 13, 11, 9, 7, 5), (16, 17, 19, 18), (18, 19, 1, 0), (16, 18, 29, 28), (20, 21, 22, 23, 24, 25, 26, 27, 28, 29), (14, 16, 28, 27), (12, 14, 27, 26), (10, 12, 26, 25), (8, 10, 25, 24), (6, 8, 24, 23), (0, 2, 21, 20), (4, 6, 23, 22), (2, 4, 22, 21), (18, 0, 20, 29)])
me_cylinder_010.materials.append(mat_blue)
me_cylinder_010.use_remesh_preserve_volume = False
me_cylinder_010.use_remesh_preserve_attributes = False
me_cylinder_010.use_mirror_vertex_groups = False
me_cylinder_010.update()
me_cylinder_011 = bpy.data.meshes.new('Cylinder.011')
me_cylinder_011.from_pydata([(0.0, 1.0, -1.0), (0.0, 1.0, -0.5322), (0.5878, 0.809, -1.0), (0.5878, 0.809, -0.5322), (0.9511, 0.309, -1.0), (0.9511, 0.309, -0.5322), (0.9511, -0.309, -1.0), (0.9511, -0.309, -0.5322), (0.5878, -0.809, -1.0), (0.5878, -0.809, -0.5322), (-8.742e-08, -1.0, -1.0), (-8.742e-08, -1.0, -0.5322), (-0.5878, -0.809, -1.0), (-0.5878, -0.809, -0.5322), (-0.9511, -0.309, -1.0), (-0.9511, -0.309, -0.5322), (-0.9511, 0.309, -1.0), (-0.9511, 0.309, -0.5322), (-0.5878, 0.809, -1.0), (-0.5878, 0.809, -0.5322), (2.815e-08, 0.07827, -5.207), (0.046, 0.06332, -5.207), (0.07444, 0.02419, -5.207), (0.07444, -0.02419, -5.207), (0.046, -0.06332, -5.207), (2.131e-08, -0.07827, -5.207), (-0.046, -0.06332, -5.207), (-0.07444, -0.02419, -5.207), (-0.07444, 0.02419, -5.207), (-0.046, 0.06332, -5.207)], [], [(0, 1, 3, 2), (2, 3, 5, 4), (4, 5, 7, 6), (6, 7, 9, 8), (8, 9, 11, 10), (10, 11, 13, 12), (12, 13, 15, 14), (14, 15, 17, 16), (3, 1, 19, 17, 15, 13, 11, 9, 7, 5), (16, 17, 19, 18), (18, 19, 1, 0), (16, 18, 29, 28), (20, 21, 22, 23, 24, 25, 26, 27, 28, 29), (14, 16, 28, 27), (12, 14, 27, 26), (10, 12, 26, 25), (8, 10, 25, 24), (6, 8, 24, 23), (0, 2, 21, 20), (4, 6, 23, 22), (2, 4, 22, 21), (18, 0, 20, 29)])
me_cylinder_011.materials.append(mat_blue)
me_cylinder_011.use_remesh_preserve_volume = False
me_cylinder_011.use_remesh_preserve_attributes = False
me_cylinder_011.use_mirror_vertex_groups = False
me_cylinder_011.update()

# ---- objects
ob_cylinder_005 = bpy.data.objects.new('Cylinder.005', me_cylinder_005)
ob_lamp = bpy.data.objects.new('Lamp', light_lamp)
ob_camera = bpy.data.objects.new('Camera', cam_camera)
ob_cube = bpy.data.objects.new('Cube', me_cube_001)
ob_cylinder = bpy.data.objects.new('Cylinder', me_cylinder)
ob_cylinder_001 = bpy.data.objects.new('Cylinder.001', me_cylinder_001)
ob_cylinder_002 = bpy.data.objects.new('Cylinder.002', me_cylinder_002)
ob_cylinder_003 = bpy.data.objects.new('Cylinder.003', me_cylinder_003)
ob_cylinder_004 = bpy.data.objects.new('Cylinder.004', me_cylinder_004)
ob_cylinder_006 = bpy.data.objects.new('Cylinder.006', me_cylinder_006)
ob_cylinder_007 = bpy.data.objects.new('Cylinder.007', me_cylinder_007)
ob_cylinder_008 = bpy.data.objects.new('Cylinder.008', me_cylinder_008)
ob_cylinder_009 = bpy.data.objects.new('Cylinder.009', me_cylinder_009)
ob_cylinder_010 = bpy.data.objects.new('Cylinder.010', me_cylinder_010)
ob_cylinder_011 = bpy.data.objects.new('Cylinder.011', me_cylinder_011)
ob_lamp_001 = bpy.data.objects.new('Lamp.001', light_lamp_001)

# ---- transforms, parenting, visibility, modifiers, constraints
ob_cylinder_005.location = (0.1378, 0.0566, 1.351)
ob_cylinder_005.scale = (0.04, 0.04, 0.04)
ob_cylinder_005.lineart.crease_threshold = 0.0
ob_lamp.location = (4.076, 1.005, 5.904)
ob_lamp.rotation_euler = (0.6503, 0.05522, 1.866)
ob_lamp.lock_rotations_4d = False
ob_lamp.empty_display_type = 'ARROWS'
ob_lamp.color = (0.0, 0.0, 0.0, 0.0)
ob_lamp.lineart.crease_threshold = 0.0
ob_camera.location = (7.481, -6.508, 5.344)
ob_camera.rotation_euler = (1.109, 0.01082, 0.8149)
ob_camera.lock_rotations_4d = False
ob_camera.empty_display_type = 'ARROWS'
ob_camera.color = (0.0, 0.0, 0.0, 0.0)
ob_camera.display_type = 'WIRE'
ob_camera.lineart.crease_threshold = 0.0
ob_cube.location = (0.0, 4.53e-06, 1.507)
ob_cube.scale = (0.35, 0.15, 0.18)
ob_cube.lineart.crease_threshold = 0.0
ob_cylinder.location = (0.0, 0.0, 1.507)
ob_cylinder.rotation_euler = (0.0, 1.571, 0.0)
ob_cylinder.scale = (0.09, 0.09, 0.37)
ob_cylinder.lineart.crease_threshold = 0.0
ob_cylinder_001.location = (0.0, 0.0, 1.507)
ob_cylinder_001.rotation_euler = (0.0, 1.571, 0.0)
ob_cylinder_001.scale = (0.08, 0.08, 0.58)
ob_cylinder_001.lineart.crease_threshold = 0.0
ob_cylinder_002.location = (0.0, 4.53e-06, 1.33)
ob_cylinder_002.scale = (0.11, 0.11, 0.01)
ob_cylinder_002.lineart.crease_threshold = 0.0
ob_cylinder_003.location = (0.0, 4.53e-06, 1.021)
ob_cylinder_003.scale = (0.09, 0.09, 0.3)
ob_cylinder_003.lineart.crease_threshold = 0.0
ob_cylinder_004.location = (0.0, 4.53e-06, 0.6781)
ob_cylinder_004.scale = (0.12, 0.12, 0.05)
ob_cylinder_004.lineart.crease_threshold = 0.0
ob_cylinder_006.location = (0.2396, 0.03964, 1.352)
ob_cylinder_006.scale = (0.035, 0.035, 0.035)
ob_cylinder_006.lineart.crease_threshold = 0.0
ob_cylinder_007.location = (-0.1632, 0.04537, 1.361)
ob_cylinder_007.scale = (0.04, 0.04, 0.04)
ob_cylinder_007.lineart.crease_threshold = 0.0
ob_cylinder_008.location = (-0.2482, 0.003683, 1.349)
ob_cylinder_008.scale = (0.03, 0.03, 0.04)
ob_cylinder_008.lineart.crease_threshold = 0.0
ob_cylinder_009.location = (-0.1813, -0.07099, 1.344)
ob_cylinder_009.scale = (0.03, 0.03, 0.03)
ob_cylinder_009.lineart.crease_threshold = 0.0
ob_cylinder_010.location = (0.1593, -0.06107, 1.347)
ob_cylinder_010.scale = (0.04, 0.04, 0.03)
ob_cylinder_010.lineart.crease_threshold = 0.0
ob_cylinder_011.location = (0.2597, -0.07579, 1.344)
ob_cylinder_011.scale = (0.03, 0.03, 0.03)
ob_cylinder_011.lineart.crease_threshold = 0.0
ob_lamp_001.location = (4.076, 1.005, -1.461)
ob_lamp_001.rotation_euler = (0.6503, 0.05522, 1.866)
ob_lamp_001.lock_rotations_4d = False
ob_lamp_001.empty_display_type = 'ARROWS'
ob_lamp_001.color = (0.0, 0.0, 0.0, 0.0)
ob_lamp_001.lineart.crease_threshold = 0.0

# ---- collection membership
col_collection_1.objects.link(ob_cylinder_005)
col_collection_1.objects.link(ob_lamp)
col_collection_1.objects.link(ob_camera)
col_collection_1.objects.link(ob_cube)
col_collection_1.objects.link(ob_cylinder)
col_collection_1.objects.link(ob_cylinder_001)
col_collection_1.objects.link(ob_cylinder_002)
col_collection_1.objects.link(ob_cylinder_003)
col_collection_1.objects.link(ob_cylinder_004)
col_collection_1.objects.link(ob_cylinder_006)
col_collection_1.objects.link(ob_cylinder_007)
col_collection_1.objects.link(ob_cylinder_008)
col_collection_1.objects.link(ob_cylinder_009)
col_collection_1.objects.link(ob_cylinder_010)
col_collection_1.objects.link(ob_cylinder_011)
col_collection_1.objects.link(ob_lamp_001)

# ---- scene / render settings (as saved in the file)
scene.camera = ob_camera
scene.frame_start = 1; scene.frame_end = 250; scene.frame_set(0)
scene.render.engine = 'BLENDER_EEVEE_NEXT'
scene.render.resolution_percentage = 50
scene.render.dither_intensity = 0.0
scene.cycles.use_denoising = False
scene.cycles.samples = 128
scene.cycles.sampling_pattern = 'TABULATED_SOBOL'
scene.cycles.light_sampling_threshold = 0.0
scene.cycles.use_adaptive_sampling = False
scene.cycles.use_light_tree = False
scene.cycles.blur_glossy = 0.0
scene.cycles.sample_clamp_indirect = 0.0
scene.view_settings.view_transform = 'Standard'
bpy.context.view_layer.update()
